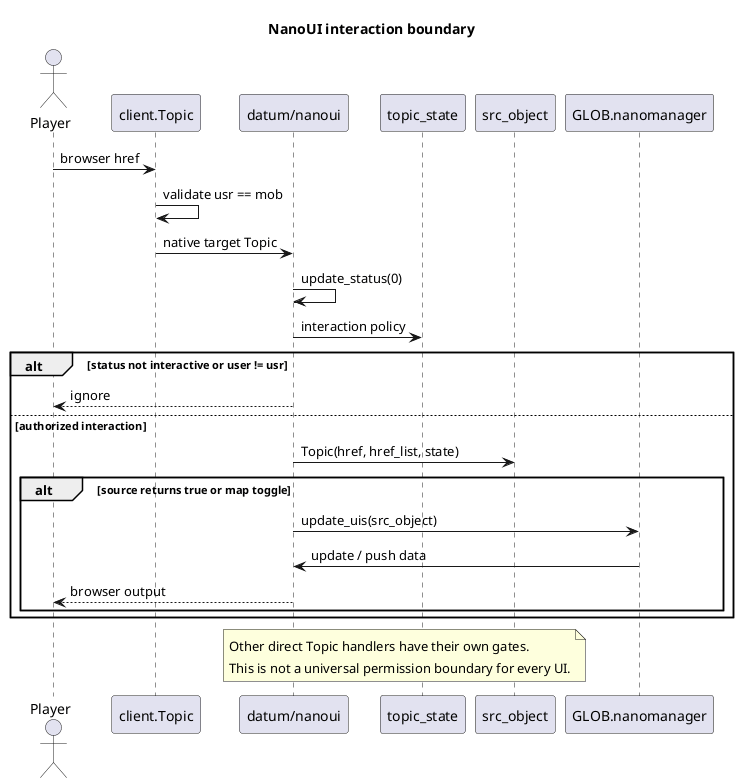

The diagram above was rendered by PlantUML. Its source (embedded in the PNG):
@startuml
skinparam backgroundColor white
skinparam shadowing false
title NanoUI interaction boundary
actor Player
participant "client.Topic" as C
participant "datum/nanoui" as UI
participant "topic_state" as State
participant "src_object" as O
participant "GLOB.nanomanager" as Manager
Player -> C : browser href
C -> C : validate usr == mob
C -> UI : native target Topic
UI -> UI : update_status(0)
UI -> State : interaction policy
alt status not interactive or user != usr
UI --> Player : ignore
else authorized interaction
UI -> O : Topic(href, href_list, state)
alt source returns true or map toggle
UI -> Manager : update_uis(src_object)
Manager -> UI : update / push data
UI --> Player : browser output
end
end
note over UI,O
Other direct Topic handlers have their own gates.
This is not a universal permission boundary for every UI.
end note
@enduml